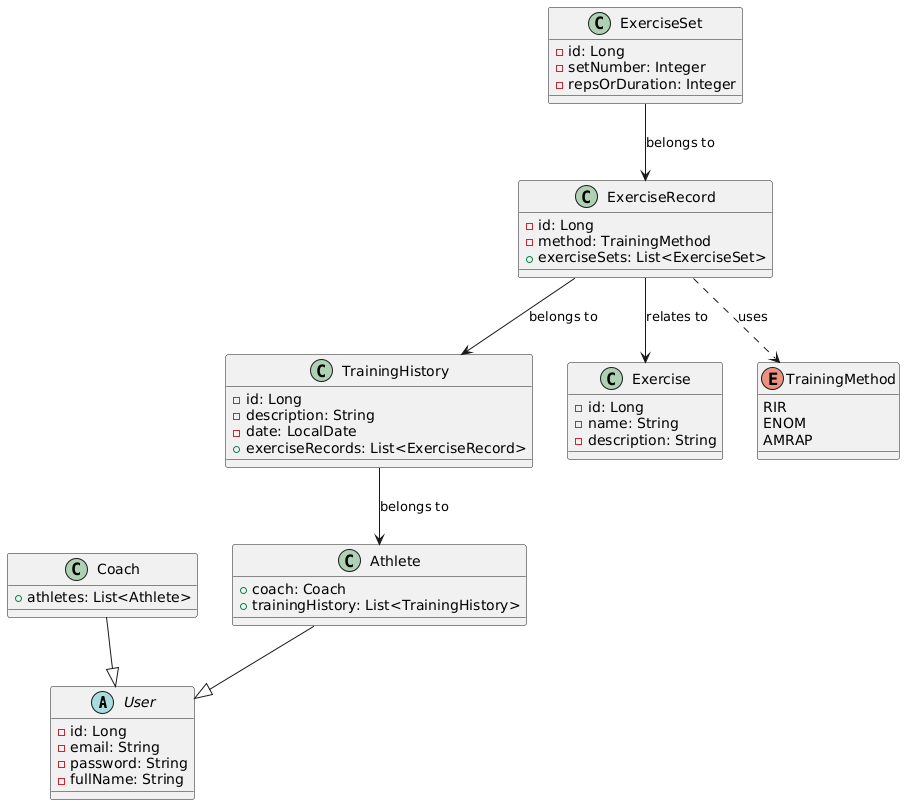

The diagram above was rendered by PlantUML. Its source (embedded in the PNG):
@startuml
' Définition de la classe abstraite User
abstract class User {
  - id: Long
  - email: String
  - password: String
  - fullName: String
}

' Coach hérite de User et possède une liste d'Athlete
class Coach {
  + athletes: List<Athlete>
}
Coach --|> User

' Athlete hérite de User, a un Coach et possède un historique d'entraînement
class Athlete {
  + coach: Coach
  + trainingHistory: List<TrainingHistory>
}
Athlete --|> User

' TrainingHistory représente une séance d'entraînement pour un Athlete
class TrainingHistory {
  - id: Long
  - description: String
  - date: LocalDate
  + exerciseRecords: List<ExerciseRecord>
}
TrainingHistory --> Athlete : "belongs to"

' ExerciseRecord lie un exercice générique à une séance et contient des séries
class ExerciseRecord {
  - id: Long
  - method: TrainingMethod
  + exerciseSets: List<ExerciseSet>
}
ExerciseRecord --> TrainingHistory : "belongs to"
ExerciseRecord --> Exercise : "relates to"

' ExerciseSet représente une série pour un exercice avec son numéro et le nombre de répétitions/durée
class ExerciseSet {
  - id: Long
  - setNumber: Integer
  - repsOrDuration: Integer
}
ExerciseSet --> ExerciseRecord : "belongs to"

' Exercise représente l'exercice générique (ex: Traction, Muscle Up)
class Exercise {
  - id: Long
  - name: String
  - description: String
}

' Enumération pour la méthode d'exécution de l'exercice
enum TrainingMethod {
  RIR
  ENOM
  AMRAP
}

' Lien entre ExerciseRecord et TrainingMethod
ExerciseRecord ..> TrainingMethod : "uses"
@enduml